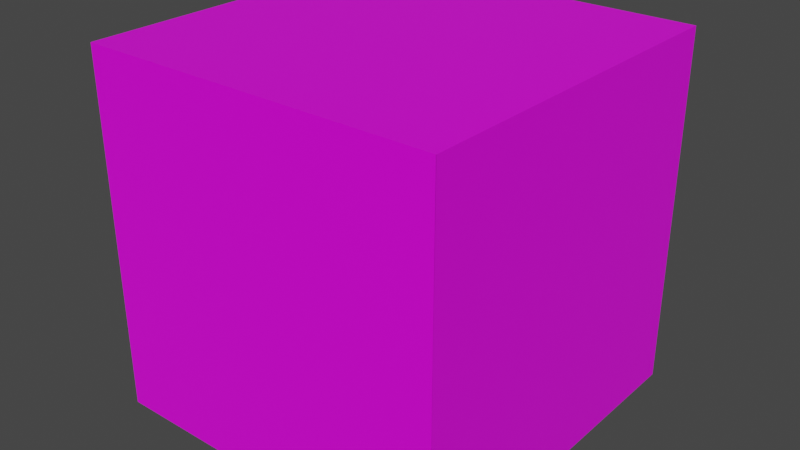# Source: cube.blend  (saved by Blender 2.80.75; exported with 4.5.12 LTS)
import bpy
from mathutils import Matrix  # noqa: F401  (used for matrix-valued properties, if any)

bpy.ops.wm.read_factory_settings(use_empty=True)
scene = bpy.context.scene
scene.name = 'Scene'

# ---- collections
col_collection = bpy.data.collections.new('Collection'); scene.collection.children.link(col_collection)

# ---- images (referenced by path relative to the original .blend; pixels are not part of the script)
import os
ASSET_DIR = os.environ.get("B2B_ASSET_DIR", "")  # directory of the original .blend (textures are referenced by path, not embedded)
HERE = os.path.dirname(os.path.abspath(__file__))  # packed textures are extracted next to this script under _unpacked/

def load_image(name, relpath, width, height, colorspace="sRGB"):
    """Load a texture the original file referenced (path relative to the .blend, or extracted next to this script)."""
    p = next((c for c in (os.path.join(HERE, relpath), os.path.join(ASSET_DIR, relpath)) if relpath and os.path.exists(c)), "")
    if p:
        img = bpy.data.images.load(p, check_existing=True)
        img.name = name
    else:  # same state as the original file: an image datablock whose file is absent (Cycles renders it pink)
        img = bpy.data.images.new(name, width, height)
        img.source = "FILE"
        img.filepath = "//" + (relpath or name)
    img.colorspace_settings.name = colorspace
    return img
img_uvtext = load_image('uvText', '', 1024, 1024, 'sRGB')

# ---- materials (node trees are filled in below, after node groups)
mat_material = bpy.data.materials.new('Material')
mat_material.alpha_threshold = 0.0
mat_material.use_transparent_shadow = False
mat_material.line_color = (0.0, 0.0, 0.0, 1.0)

# ---- material node trees
mat_material.use_nodes = True; mat_material.node_tree.nodes.clear()
_N = mat_material.node_tree.nodes; _L = mat_material.node_tree.links
n0 = _N.new('ShaderNodeOutputMaterial'); n0.name = 'Material Output'; n0.location = (300, 300)
n1 = _N.new('ShaderNodeBsdfPrincipled'); n1.name = 'Principled BSDF'; n1.location = (10, 300)
n1.distribution = 'GGX'
n1.subsurface_method = 'BURLEY'
n1.inputs[2].default_value = 0.4
n1.inputs[3].default_value = 1.45
n1.inputs[27].default_value = (0.0, 0.0, 0.0, 1.0)
n1.inputs[28].default_value = 1.0
n2 = _N.new('ShaderNodeTexImage'); n2.name = 'Image Texture'; n2.location = (-280, 280)
n2.image = img_uvtext
_L.new(n1.outputs[0], n0.inputs[0])
_L.new(n2.outputs[0], n1.inputs[0])
n0.is_active_output = True

# ---- world
world_world = bpy.data.worlds.new('World'); scene.world = world_world
world_world.use_nodes = True; world_world.node_tree.nodes.clear()
_N = world_world.node_tree.nodes; _L = world_world.node_tree.links
n0 = _N.new('ShaderNodeOutputWorld'); n0.name = 'World Output'; n0.location = (300, 300)
n1 = _N.new('ShaderNodeBackground'); n1.name = 'Background'; n1.location = (10, 300)
n1.inputs[0].default_value = (0.05088, 0.05088, 0.05088, 1.0)
_L.new(n1.outputs[0], n0.inputs[0])
n0.is_active_output = True
world_world.color = (0.05088, 0.05088, 0.05088)
world_world.use_sun_shadow = False
world_world.sun_shadow_jitter_overblur = 0.0

# ---- meshes
me_plane = bpy.data.meshes.new('Plane')
me_plane.from_pydata([(-1.0, -1.0, 1.0), (1.0, -1.0, 1.0), (-1.0, 1.0, 1.0), (1.0, 1.0, 1.0), (-1.0, 1.0, 1.0), (1.0, 1.0, 1.0), (-0.9989, 1.0, -1.0), (0.9989, 1.0, -1.0), (-0.9989, -1.0, -1.0), (0.9989, -1.0, -1.0), (-0.9989, -1.0, 1.0), (0.9989, -1.0, 1.0), (1.0, -1.0, 1.0), (0.9989, -1.0, -1.0), (-0.9989, 1.0, -1.0), (-0.9989, 1.0, 1.0)], [], [(0, 1, 3, 2), (4, 5, 7, 6), (6, 7, 9, 8), (8, 9, 11, 10), (7, 5, 12, 13), (8, 10, 15, 14)])
_uv = me_plane.uv_layers.new(name='UVMap')
_uv.uv.foreach_set('vector', [0.0, 0.0, 1.0, 0.0, 1.0, 0.2524, 0.0, 0.2524, -0.0008059, 0.4975, 0.9992, 0.4975, 1.0, 0.75, 0.0, 0.75, 0.0, 0.75, 1.0, 0.75, 0.9992, 0.4975, -0.0008059, 0.4975, -0.0008059, 0.4975, 0.9992, 0.4975, 1.0, 0.2524, 0.0, 0.2524, 1.0, 0.75, 0.9992, 0.4975, -0.0008059, 0.4975, 0.0, 0.75, -0.0008059, 0.4975, 0.0, 0.2524, 1.0, 0.2524, 0.9992, 0.4975])
me_plane.materials.append(mat_material)
me_plane.use_remesh_preserve_volume = False
me_plane.use_remesh_preserve_attributes = False
me_plane.use_mirror_vertex_groups = False
me_plane.update()

# ---- objects
ob_plane = bpy.data.objects.new('Plane', me_plane)

# ---- transforms, parenting, visibility, modifiers, constraints
ob_plane.location = (0.0, 0.0, 0.0)
ob_plane.lineart.crease_threshold = 0.0

# ---- collection membership
col_collection.objects.link(ob_plane)

# ---- scene / render settings (as saved in the file)
scene.frame_start = 1; scene.frame_end = 250; scene.frame_set(3)
scene.render.engine = 'BLENDER_EEVEE_NEXT'
scene.cycles.use_denoising = False
scene.cycles.samples = 128
scene.cycles.sampling_pattern = 'TABULATED_SOBOL'
scene.cycles.use_adaptive_sampling = False
scene.cycles.use_light_tree = False
scene.view_settings.view_transform = 'Filmic'
bpy.context.view_layer.update()

# ---- added for rendering (the .blend has no active camera and no usable light): camera, sun
cam_auto = bpy.data.cameras.new('AutoCamera')
cam_auto.lens = 50.0
cam_auto.sensor_width = 36.0
cam_auto.clip_end = 1000.0
ob_auto_camera = bpy.data.objects.new('AutoCamera', cam_auto)
scene.collection.objects.link(ob_auto_camera)
ob_auto_camera.location = (3.20507, -3.84609, 2.56406)
ob_auto_camera.rotation_euler = (1.09748, -7.21219e-08, 0.694738)
scene.camera = ob_auto_camera
light_auto_sun = bpy.data.lights.new('AutoSun', 'SUN')
light_auto_sun.energy = 3.0
light_auto_sun.angle = 0.0523599
ob_auto_sun = bpy.data.objects.new('AutoSun', light_auto_sun)
scene.collection.objects.link(ob_auto_sun)
ob_auto_sun.rotation_euler = (0.872665, 0.174533, 0.523599)
bpy.context.view_layer.update()
